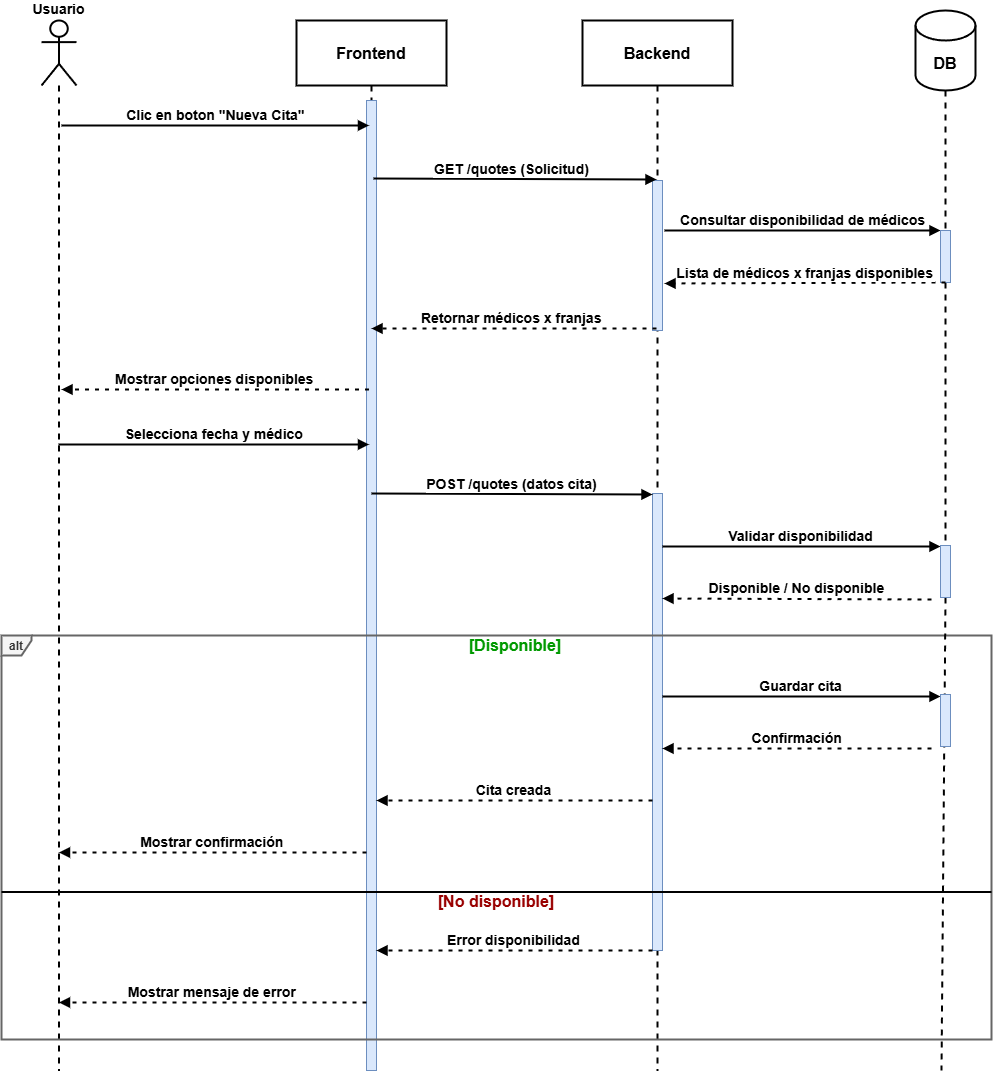

The diagram above was exported from draw.io. Its source (the exported page's mxGraphModel, read from the mxfile embedded in the PNG):
<mxGraphModel dx="2037" dy="1110" grid="1" gridSize="10" guides="1" tooltips="1" connect="1" arrows="1" fold="1" page="1" pageScale="1" pageWidth="850" pageHeight="1100" math="0" shadow="0">
  <root>
    <mxCell id="0" />
    <mxCell id="1" parent="0" />
    <mxCell id="orjcyxhIL5eu7-1_mazf-19" parent="1" style="shape=umlLifeline;perimeter=lifelinePerimeter;whiteSpace=wrap;container=1;dropTarget=0;collapsible=0;recursiveResize=0;outlineConnect=0;portConstraint=eastwest;newEdgeStyle={&quot;edgeStyle&quot;:&quot;elbowEdgeStyle&quot;,&quot;elbow&quot;:&quot;vertical&quot;,&quot;curved&quot;:0,&quot;rounded&quot;:0};participant=umlActor;verticalAlign=bottom;labelPosition=center;verticalLabelPosition=top;align=center;size=65;strokeWidth=2;fontSize=14;fontStyle=1" value="Usuario" vertex="1">
      <mxGeometry height="1050" width="35" x="80" y="30" as="geometry" />
    </mxCell>
    <mxCell id="orjcyxhIL5eu7-1_mazf-20" parent="1" style="shape=umlLifeline;perimeter=lifelinePerimeter;whiteSpace=wrap;container=1;dropTarget=0;collapsible=0;recursiveResize=0;outlineConnect=0;portConstraint=eastwest;newEdgeStyle={&quot;edgeStyle&quot;:&quot;elbowEdgeStyle&quot;,&quot;elbow&quot;:&quot;vertical&quot;,&quot;curved&quot;:0,&quot;rounded&quot;:0};size=65;strokeWidth=2;fontSize=16;fontStyle=1" value="Frontend" vertex="1">
      <mxGeometry height="1050" width="150" x="335" y="30" as="geometry" />
    </mxCell>
    <mxCell id="orjcyxhIL5eu7-1_mazf-25" parent="orjcyxhIL5eu7-1_mazf-20" style="points=[];perimeter=orthogonalPerimeter;outlineConnect=0;targetShapes=umlLifeline;portConstraint=eastwest;newEdgeStyle={&quot;edgeStyle&quot;:&quot;elbowEdgeStyle&quot;,&quot;elbow&quot;:&quot;vertical&quot;,&quot;curved&quot;:0,&quot;rounded&quot;:0};fillColor=#dae8fc;strokeColor=#6c8ebf;fontStyle=1" value="" vertex="1">
      <mxGeometry height="970" width="10" x="70" y="80" as="geometry" />
    </mxCell>
    <mxCell id="orjcyxhIL5eu7-1_mazf-24" parent="1" style="shape=umlLifeline;perimeter=lifelinePerimeter;whiteSpace=wrap;container=1;dropTarget=0;collapsible=0;recursiveResize=0;outlineConnect=0;portConstraint=eastwest;newEdgeStyle={&quot;edgeStyle&quot;:&quot;elbowEdgeStyle&quot;,&quot;elbow&quot;:&quot;vertical&quot;,&quot;curved&quot;:0,&quot;rounded&quot;:0};size=65;strokeWidth=2;fontSize=16;fontStyle=1" value="Backend" vertex="1">
      <mxGeometry height="1050" width="150" x="621" y="30" as="geometry" />
    </mxCell>
    <mxCell id="orjcyxhIL5eu7-1_mazf-54" parent="orjcyxhIL5eu7-1_mazf-24" style="points=[];perimeter=orthogonalPerimeter;outlineConnect=0;targetShapes=umlLifeline;portConstraint=eastwest;newEdgeStyle={&quot;edgeStyle&quot;:&quot;elbowEdgeStyle&quot;,&quot;elbow&quot;:&quot;vertical&quot;,&quot;curved&quot;:0,&quot;rounded&quot;:0};fillColor=#dae8fc;strokeColor=#6c8ebf;fontStyle=1" value="" vertex="1">
      <mxGeometry height="150" width="10" x="70" y="160" as="geometry" />
    </mxCell>
    <mxCell id="4UGUNUhnYFze_S3YG9P6-1" parent="orjcyxhIL5eu7-1_mazf-24" style="points=[];perimeter=orthogonalPerimeter;outlineConnect=0;targetShapes=umlLifeline;portConstraint=eastwest;newEdgeStyle={&quot;edgeStyle&quot;:&quot;elbowEdgeStyle&quot;,&quot;elbow&quot;:&quot;vertical&quot;,&quot;curved&quot;:0,&quot;rounded&quot;:0};fillColor=#dae8fc;strokeColor=#6c8ebf;fontStyle=1" value="" vertex="1">
      <mxGeometry height="457" width="10" x="70" y="473" as="geometry" />
    </mxCell>
    <mxCell id="orjcyxhIL5eu7-1_mazf-29" parent="1" style="shape=umlFrame;pointerEvents=0;dropTarget=0;strokeColor=#666666;height=20;width=30;strokeWidth=2;fillColor=#f5f5f5;fontColor=#333333;fontStyle=1" value="alt" vertex="1">
      <mxGeometry height="404" width="990" x="40" y="645" as="geometry" />
    </mxCell>
    <mxCell id="orjcyxhIL5eu7-1_mazf-30" parent="orjcyxhIL5eu7-1_mazf-29" style="text;strokeColor=none;fillColor=none;align=center;verticalAlign=middle;whiteSpace=wrap;fontColor=#009900;fontStyle=1;fontSize=16;" value="[Disponible]" vertex="1">
      <mxGeometry height="20" width="951.5782664941785" x="38.42173350582147" as="geometry" />
    </mxCell>
    <mxCell id="orjcyxhIL5eu7-1_mazf-31" parent="orjcyxhIL5eu7-1_mazf-29" style="shape=line;whiteSpace=wrap;verticalAlign=top;labelPosition=center;verticalLabelPosition=middle;align=center;strokeColor=#000000;strokeWidth=2;fontSize=16;fontColor=#990000;fontStyle=1" value="[No disponible]" vertex="1">
      <mxGeometry height="13" width="990" y="250" as="geometry" />
    </mxCell>
    <mxCell id="orjcyxhIL5eu7-1_mazf-32" edge="1" parent="1" source="orjcyxhIL5eu7-1_mazf-19" style="verticalAlign=bottom;edgeStyle=elbowEdgeStyle;elbow=vertical;curved=0;rounded=0;endArrow=block;strokeWidth=2;fontSize=14;fontStyle=1" value="Selecciona fecha y médico">
      <mxGeometry relative="1" x="0.0024" as="geometry">
        <mxPoint as="offset" />
        <Array as="points">
          <mxPoint x="332.5" y="454" />
        </Array>
        <mxPoint x="100" y="428" as="sourcePoint" />
        <mxPoint x="407.5" y="454" as="targetPoint" />
      </mxGeometry>
    </mxCell>
    <mxCell id="orjcyxhIL5eu7-1_mazf-33" edge="1" parent="1" style="verticalAlign=bottom;edgeStyle=elbowEdgeStyle;elbow=vertical;curved=0;rounded=0;endArrow=block;strokeWidth=2;fontSize=14;fontStyle=1" value="POST /quotes (datos cita)">
      <mxGeometry relative="1" as="geometry">
        <Array as="points">
          <mxPoint x="537" y="504" />
        </Array>
        <mxPoint x="410" y="503" as="sourcePoint" />
        <mxPoint x="691" y="504" as="targetPoint" />
      </mxGeometry>
    </mxCell>
    <mxCell id="orjcyxhIL5eu7-1_mazf-34" edge="1" parent="1" style="verticalAlign=bottom;edgeStyle=elbowEdgeStyle;elbow=vertical;curved=0;rounded=0;endArrow=block;strokeWidth=2;fontSize=14;fontStyle=1" target="orjcyxhIL5eu7-1_mazf-50" value="Validar disponibilidad">
      <mxGeometry relative="1" as="geometry">
        <Array as="points">
          <mxPoint x="836" y="556" />
        </Array>
        <mxPoint x="701" y="556" as="sourcePoint" />
        <mxPoint x="950" y="556" as="targetPoint" />
      </mxGeometry>
    </mxCell>
    <mxCell id="orjcyxhIL5eu7-1_mazf-35" edge="1" parent="1" style="verticalAlign=bottom;edgeStyle=elbowEdgeStyle;elbow=vertical;curved=0;rounded=0;dashed=1;dashPattern=2 3;endArrow=block;strokeWidth=2;fontSize=14;fontStyle=1" value="Disponible / No disponible">
      <mxGeometry relative="1" as="geometry">
        <Array as="points">
          <mxPoint x="837" y="608" />
        </Array>
        <mxPoint x="970" y="609" as="sourcePoint" />
        <mxPoint x="701" y="608" as="targetPoint" />
      </mxGeometry>
    </mxCell>
    <mxCell id="orjcyxhIL5eu7-1_mazf-36" edge="1" parent="1" style="verticalAlign=bottom;edgeStyle=elbowEdgeStyle;elbow=vertical;curved=0;rounded=0;endArrow=block;strokeWidth=2;fontSize=14;fontStyle=1" target="orjcyxhIL5eu7-1_mazf-52" value="Guardar cita">
      <mxGeometry relative="1" as="geometry">
        <Array as="points">
          <mxPoint x="836" y="706" />
        </Array>
        <mxPoint x="701" y="706" as="sourcePoint" />
        <mxPoint x="950" y="706" as="targetPoint" />
      </mxGeometry>
    </mxCell>
    <mxCell id="orjcyxhIL5eu7-1_mazf-37" edge="1" parent="1" style="verticalAlign=bottom;edgeStyle=elbowEdgeStyle;elbow=vertical;curved=0;rounded=0;dashed=1;dashPattern=2 3;endArrow=block;strokeWidth=2;fontSize=14;fontStyle=1" value="Confirmación">
      <mxGeometry relative="1" as="geometry">
        <Array as="points">
          <mxPoint x="837" y="758" />
        </Array>
        <mxPoint x="970" y="758" as="sourcePoint" />
        <mxPoint x="701" y="758" as="targetPoint" />
      </mxGeometry>
    </mxCell>
    <mxCell id="orjcyxhIL5eu7-1_mazf-38" edge="1" parent="1" style="verticalAlign=bottom;edgeStyle=elbowEdgeStyle;elbow=vertical;curved=0;rounded=0;dashed=1;dashPattern=2 3;endArrow=block;strokeWidth=2;fontSize=14;fontStyle=1" value="Cita creada">
      <mxGeometry relative="1" as="geometry">
        <Array as="points">
          <mxPoint x="536" y="810" />
        </Array>
        <mxPoint x="691" y="810" as="sourcePoint" />
        <mxPoint x="415" y="810.0000000000002" as="targetPoint" />
      </mxGeometry>
    </mxCell>
    <mxCell id="orjcyxhIL5eu7-1_mazf-39" edge="1" parent="1" style="verticalAlign=bottom;edgeStyle=elbowEdgeStyle;elbow=vertical;curved=0;rounded=0;dashed=1;dashPattern=2 3;endArrow=block;strokeWidth=2;fontSize=14;fontStyle=1" value="Mostrar confirmación">
      <mxGeometry relative="1" as="geometry">
        <Array as="points">
          <mxPoint x="292" y="862" />
        </Array>
        <mxPoint x="405" y="862" as="sourcePoint" />
        <mxPoint x="97.5" y="862" as="targetPoint" />
      </mxGeometry>
    </mxCell>
    <mxCell id="orjcyxhIL5eu7-1_mazf-40" edge="1" parent="1" style="verticalAlign=bottom;edgeStyle=elbowEdgeStyle;elbow=vertical;curved=0;rounded=0;dashed=1;dashPattern=2 3;endArrow=block;strokeWidth=2;fontSize=14;fontStyle=1" value="Error disponibilidad">
      <mxGeometry relative="1" as="geometry">
        <Array as="points">
          <mxPoint x="536" y="960" />
        </Array>
        <mxPoint x="691" y="960" as="sourcePoint" />
        <mxPoint x="415" y="960" as="targetPoint" />
      </mxGeometry>
    </mxCell>
    <mxCell id="orjcyxhIL5eu7-1_mazf-41" edge="1" parent="1" style="verticalAlign=bottom;edgeStyle=elbowEdgeStyle;elbow=vertical;curved=0;rounded=0;dashed=1;dashPattern=2 3;endArrow=block;strokeWidth=2;fontSize=14;fontStyle=1" value="Mostrar mensaje de error">
      <mxGeometry relative="1" as="geometry">
        <Array as="points">
          <mxPoint x="292" y="1012" />
        </Array>
        <mxPoint x="405" y="1012" as="sourcePoint" />
        <mxPoint x="97.5" y="1012" as="targetPoint" />
      </mxGeometry>
    </mxCell>
    <mxCell id="orjcyxhIL5eu7-1_mazf-49" edge="1" parent="1" source="orjcyxhIL5eu7-1_mazf-50" style="rounded=0;orthogonalLoop=1;jettySize=auto;html=1;exitX=0.5;exitY=1;exitDx=0;exitDy=0;exitPerimeter=0;dashed=1;endArrow=none;endFill=0;strokeWidth=2;fontStyle=1">
      <mxGeometry relative="1" as="geometry">
        <mxPoint x="980" y="1080" as="targetPoint" />
      </mxGeometry>
    </mxCell>
    <mxCell id="orjcyxhIL5eu7-1_mazf-47" parent="1" style="shape=cylinder3;whiteSpace=wrap;html=1;boundedLbl=1;backgroundOutline=1;size=15;strokeWidth=2;fontSize=16;fontStyle=1" value="DB" vertex="1">
      <mxGeometry height="80" width="60" x="954" y="20" as="geometry" />
    </mxCell>
    <mxCell id="orjcyxhIL5eu7-1_mazf-51" edge="1" parent="1" source="orjcyxhIL5eu7-1_mazf-59" style="rounded=0;orthogonalLoop=1;jettySize=auto;html=1;exitX=0.5;exitY=1;exitDx=0;exitDy=0;exitPerimeter=0;dashed=1;endArrow=none;endFill=0;strokeWidth=2;fontStyle=1" target="orjcyxhIL5eu7-1_mazf-50" value="">
      <mxGeometry relative="1" as="geometry">
        <mxPoint x="984" y="94" as="sourcePoint" />
        <mxPoint x="984" y="804" as="targetPoint" />
      </mxGeometry>
    </mxCell>
    <mxCell id="orjcyxhIL5eu7-1_mazf-50" parent="1" style="points=[];perimeter=orthogonalPerimeter;outlineConnect=0;targetShapes=umlLifeline;portConstraint=eastwest;newEdgeStyle={&quot;edgeStyle&quot;:&quot;elbowEdgeStyle&quot;,&quot;elbow&quot;:&quot;vertical&quot;,&quot;curved&quot;:0,&quot;rounded&quot;:0};fillColor=#dae8fc;strokeColor=#6c8ebf;fontStyle=1" value="" vertex="1">
      <mxGeometry height="52" width="10" x="979" y="555" as="geometry" />
    </mxCell>
    <mxCell id="orjcyxhIL5eu7-1_mazf-52" parent="1" style="points=[];perimeter=orthogonalPerimeter;outlineConnect=0;targetShapes=umlLifeline;portConstraint=eastwest;newEdgeStyle={&quot;edgeStyle&quot;:&quot;elbowEdgeStyle&quot;,&quot;elbow&quot;:&quot;vertical&quot;,&quot;curved&quot;:0,&quot;rounded&quot;:0};fillColor=#dae8fc;strokeColor=#6c8ebf;fontStyle=1" value="" vertex="1">
      <mxGeometry height="52" width="10" x="979" y="704" as="geometry" />
    </mxCell>
    <mxCell id="orjcyxhIL5eu7-1_mazf-53" edge="1" parent="1" style="verticalAlign=bottom;edgeStyle=elbowEdgeStyle;elbow=vertical;curved=0;rounded=0;endArrow=block;strokeWidth=2;fontSize=14;fontStyle=1" value="Clic en boton &quot;Nueva Cita&quot;">
      <mxGeometry relative="1" x="0.0024" as="geometry">
        <mxPoint as="offset" />
        <Array as="points">
          <mxPoint x="293.5" y="135" />
        </Array>
        <mxPoint x="100" y="135" as="sourcePoint" />
        <mxPoint x="407.5" y="135" as="targetPoint" />
      </mxGeometry>
    </mxCell>
    <mxCell id="orjcyxhIL5eu7-1_mazf-55" edge="1" parent="1" style="verticalAlign=bottom;edgeStyle=elbowEdgeStyle;elbow=vertical;curved=0;rounded=0;endArrow=block;strokeWidth=2;fontSize=14;fontStyle=1" target="orjcyxhIL5eu7-1_mazf-24" value="GET /quotes (Solicitud) ">
      <mxGeometry relative="1" x="-0.0036" as="geometry">
        <mxPoint as="offset" />
        <Array as="points">
          <mxPoint x="539" y="189" />
        </Array>
        <mxPoint x="412" y="188" as="sourcePoint" />
        <mxPoint x="640" y="189" as="targetPoint" />
      </mxGeometry>
    </mxCell>
    <mxCell id="orjcyxhIL5eu7-1_mazf-56" edge="1" parent="1" style="verticalAlign=bottom;edgeStyle=elbowEdgeStyle;elbow=vertical;curved=0;rounded=0;dashed=1;dashPattern=2 3;endArrow=block;strokeWidth=2;fontSize=14;fontStyle=1" value="Mostrar opciones disponibles">
      <mxGeometry relative="1" as="geometry">
        <Array as="points">
          <mxPoint x="294.5" y="399" />
        </Array>
        <mxPoint x="407.5" y="399" as="sourcePoint" />
        <mxPoint x="100" y="399" as="targetPoint" />
      </mxGeometry>
    </mxCell>
    <mxCell id="orjcyxhIL5eu7-1_mazf-57" edge="1" parent="1" style="verticalAlign=bottom;edgeStyle=elbowEdgeStyle;elbow=vertical;curved=0;rounded=0;dashed=1;dashPattern=2 3;endArrow=block;strokeWidth=2;fontSize=14;fontStyle=1" value="Retornar médicos x franjas ">
      <mxGeometry relative="1" x="0.0045" as="geometry">
        <mxPoint as="offset" />
        <Array as="points">
          <mxPoint x="531" y="338" />
        </Array>
        <mxPoint x="695" y="338" as="sourcePoint" />
        <mxPoint x="410" y="338" as="targetPoint" />
      </mxGeometry>
    </mxCell>
    <mxCell id="orjcyxhIL5eu7-1_mazf-58" edge="1" parent="1" style="verticalAlign=bottom;edgeStyle=elbowEdgeStyle;elbow=vertical;curved=0;rounded=0;endArrow=block;strokeWidth=2;fontSize=14;fontStyle=1" target="orjcyxhIL5eu7-1_mazf-59" value="Consultar disponibilidad de médicos">
      <mxGeometry relative="1" as="geometry">
        <Array as="points">
          <mxPoint x="838" y="240" />
        </Array>
        <mxPoint x="703" y="240" as="sourcePoint" />
        <mxPoint x="952" y="240" as="targetPoint" />
      </mxGeometry>
    </mxCell>
    <mxCell id="orjcyxhIL5eu7-1_mazf-60" edge="1" parent="1" source="orjcyxhIL5eu7-1_mazf-47" style="rounded=0;orthogonalLoop=1;jettySize=auto;html=1;exitX=0.5;exitY=1;exitDx=0;exitDy=0;exitPerimeter=0;dashed=1;endArrow=none;endFill=0;strokeWidth=2;fontStyle=1" target="orjcyxhIL5eu7-1_mazf-59" value="">
      <mxGeometry relative="1" as="geometry">
        <mxPoint x="984" y="100" as="sourcePoint" />
        <mxPoint x="984" y="496" as="targetPoint" />
      </mxGeometry>
    </mxCell>
    <mxCell id="orjcyxhIL5eu7-1_mazf-59" parent="1" style="points=[];perimeter=orthogonalPerimeter;outlineConnect=0;targetShapes=umlLifeline;portConstraint=eastwest;newEdgeStyle={&quot;edgeStyle&quot;:&quot;elbowEdgeStyle&quot;,&quot;elbow&quot;:&quot;vertical&quot;,&quot;curved&quot;:0,&quot;rounded&quot;:0};fillColor=#dae8fc;strokeColor=#6c8ebf;fontStyle=1" value="" vertex="1">
      <mxGeometry height="52" width="10" x="979" y="240" as="geometry" />
    </mxCell>
    <mxCell id="orjcyxhIL5eu7-1_mazf-61" edge="1" parent="1" source="orjcyxhIL5eu7-1_mazf-59" style="verticalAlign=bottom;edgeStyle=elbowEdgeStyle;elbow=vertical;curved=0;rounded=0;dashed=1;dashPattern=2 3;endArrow=block;strokeWidth=2;fontSize=14;fontStyle=1" value="Lista de médicos x franjas disponibles">
      <mxGeometry relative="1" x="0.004" as="geometry">
        <mxPoint as="offset" />
        <Array as="points">
          <mxPoint x="839" y="293" />
        </Array>
        <mxPoint x="952" y="293" as="sourcePoint" />
        <mxPoint x="703" y="293" as="targetPoint" />
      </mxGeometry>
    </mxCell>
  </root>
</mxGraphModel>